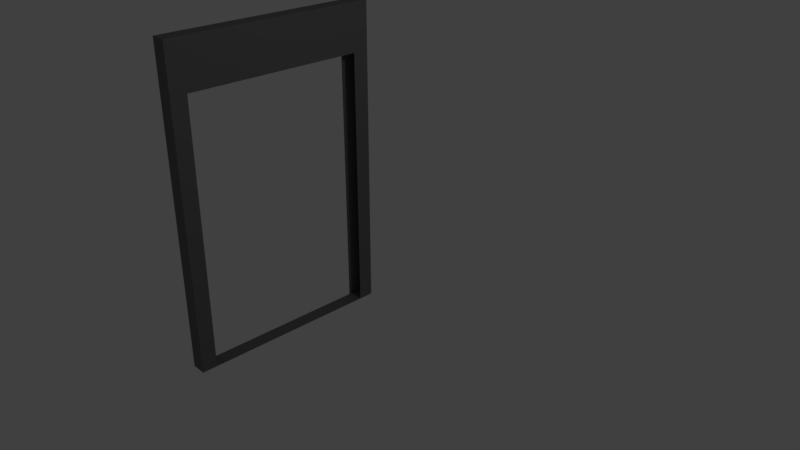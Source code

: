 # Source: door_frame.blend  (saved by Blender 2.79.0; exported with 4.5.12 LTS)
import bpy
from mathutils import Matrix  # noqa: F401  (used for matrix-valued properties, if any)

bpy.ops.wm.read_factory_settings(use_empty=True)
scene = bpy.context.scene
scene.name = 'Scene'

# ---- collections
col_collection_1 = bpy.data.collections.new('Collection 1'); scene.collection.children.link(col_collection_1)

# ---- materials (node trees are filled in below, after node groups)
mat_material = bpy.data.materials.new('Material')
mat_material.alpha_threshold = 0.0
mat_material.use_transparent_shadow = False
mat_material.diffuse_color = (0.17, 0.17, 0.17, 1.0)
mat_material.specular_color = (0.1308, 0.08302, 0.4487)
mat_material.roughness = 1.0
mat_material.line_color = (0.0, 0.0, 0.0, 1.0)
mat_material_001 = bpy.data.materials.new('Material.001')
mat_material_001.alpha_threshold = 0.0
mat_material_001.use_transparent_shadow = False
mat_material_001.diffuse_color = (0.1226, 0.1226, 0.1226, 1.0)
mat_material_001.specular_color = (0.6257, 0.09898, 1.0)
mat_material_001.roughness = 0.5
mat_material_001.specular_intensity = 0.9417

# ---- material node trees

# ---- world
world_world = bpy.data.worlds.new('World'); scene.world = world_world
world_world.color = (0.05088, 0.05088, 0.05088)
world_world.use_sun_shadow = False
world_world.sun_shadow_jitter_overblur = 0.0
world_world.cycles.sampling_method = 'MANUAL'

# ---- cameras
cam_camera = bpy.data.cameras.new('Camera')
cam_camera.clip_end = 100.0
cam_camera.lens = 35.0
cam_camera.sensor_width = 32.0
cam_camera.sensor_height = 18.0
cam_camera.ortho_scale = 7.314
cam_camera.dof.focus_distance = 0.0
cam_camera.dof.aperture_fstop = 128.0

# ---- lights
light_lamp = bpy.data.lights.new('Lamp', 'POINT')
light_lamp.transmission_factor = 0.0
light_lamp.cutoff_distance = 30.0
light_lamp.energy = 100.0
light_lamp.shadow_buffer_clip_start = 1.001
light_lamp.shadow_soft_size = 0.1
light_lamp.shadow_maximum_resolution = 0.006
light_lamp.use_absolute_resolution = True

# ---- meshes
me_cube_002 = bpy.data.meshes.new('Cube.002')
me_cube_002.from_pydata([(1.0, 1.0, -1.0), (1.0, -1.0, -1.0), (-1.0, -1.0, -1.0), (-1.0, 1.0, -1.0), (1.0, 1.0, 1.0), (1.0, -1.0, 1.0), (-1.0, -1.0, 1.0), (-1.0, 1.0, 1.0), (1.0, -0.7529, -0.9925), (1.0, 0.7335, -0.9925), (1.0, -0.7446, -0.9925), (1.0, 0.7418, -0.9927), (1.0, -0.7446, -0.9952), (1.0, 0.7418, -0.9952), (-1.0, -0.8524, 1.0), (-1.0, 0.8541, 1.0), (-1.0, 0.8474, -0.6984), (-1.0, -0.847, -0.6995), (1.0, -0.7446, -0.6826), (1.0, -0.7529, -0.6827), (1.0, 0.8184, 1.0), (1.0, -0.8295, 1.0), (1.0, 0.7418, -0.6735), (1.0, 0.7335, -0.6735), (1.0, 0.8071, -0.6731), (1.0, -0.8167, -0.6831)], [], [(0, 1, 2, 3), (4, 7, 15, 14, 6, 5, 21, 20), (0, 4, 20, 24, 22, 11), (1, 5, 6, 2), (2, 6, 14, 17, 16, 15, 7, 3), (4, 0, 3, 7), (9, 23, 18, 10), (9, 10, 12, 13, 11), (11, 22, 23, 9), (10, 18, 19, 8), (11, 13, 12, 10, 8, 1, 0), (19, 25, 21, 5, 1, 8)])
me_cube_002.materials.append(mat_material)
me_cube_002.materials.append(mat_material_001)
me_cube_002.use_remesh_preserve_volume = False
me_cube_002.use_remesh_preserve_attributes = False
me_cube_002.use_mirror_vertex_groups = False
me_cube_002.update()

# ---- objects
ob_cube_001 = bpy.data.objects.new('Cube.001', me_cube_002)
ob_lamp = bpy.data.objects.new('Lamp', light_lamp)
ob_camera = bpy.data.objects.new('Camera', cam_camera)

# ---- transforms, parenting, visibility, modifiers, constraints
ob_cube_001.location = (-1.903, 0.0, 0.355)
ob_cube_001.scale = (-0.1147, -1.585, -2.377)
ob_cube_001.lock_rotations_4d = False
ob_cube_001.empty_display_type = 'ARROWS'
ob_cube_001.lineart.crease_threshold = 0.0
ob_lamp.location = (4.076, 1.005, 5.904)
ob_lamp.rotation_euler = (0.6503, 0.05522, 1.866)
ob_lamp.lock_rotations_4d = False
ob_lamp.empty_display_type = 'ARROWS'
ob_lamp.color = (0.0, 0.0, 0.0, 0.0)
ob_lamp.lineart.crease_threshold = 0.0
ob_camera.location = (7.481, -6.508, 5.344)
ob_camera.rotation_euler = (1.109, 0.0, 0.8149)
ob_camera.lock_rotations_4d = False
ob_camera.empty_display_type = 'ARROWS'
ob_camera.color = (0.0, 0.0, 0.0, 0.0)
ob_camera.display_type = 'WIRE'
ob_camera.lineart.crease_threshold = 0.0

# ---- collection membership
col_collection_1.objects.link(ob_cube_001)
col_collection_1.objects.link(ob_lamp)
col_collection_1.objects.link(ob_camera)

# ---- scene / render settings (as saved in the file)
scene.camera = ob_camera
scene.frame_start = 1; scene.frame_end = 250; scene.frame_set(1)
scene.render.engine = 'BLENDER_EEVEE_NEXT'
scene.render.resolution_percentage = 50
scene.render.dither_intensity = 0.0
scene.cycles.use_denoising = False
scene.cycles.samples = 128
scene.cycles.sampling_pattern = 'TABULATED_SOBOL'
scene.cycles.use_adaptive_sampling = False
scene.cycles.use_light_tree = False
scene.cycles.blur_glossy = 0.0
scene.cycles.sample_clamp_indirect = 0.0
scene.view_settings.view_transform = 'Standard'
bpy.context.view_layer.update()
